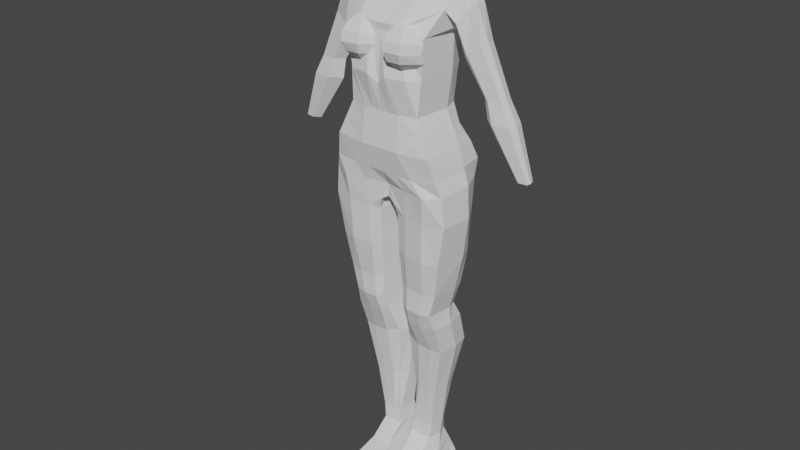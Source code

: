 # Source: Main_Character_Model.blend  (saved by Blender 3.2.14; exported with 4.5.12 LTS)
import bpy
from mathutils import Matrix  # noqa: F401  (used for matrix-valued properties, if any)

bpy.ops.wm.read_factory_settings(use_empty=True)
scene = bpy.context.scene
scene.name = 'Scene'

# ---- collections
col_collection = bpy.data.collections.new('Collection'); scene.collection.children.link(col_collection)

# ---- world
world_world = bpy.data.worlds.new('World'); scene.world = world_world
world_world.use_nodes = True; world_world.node_tree.nodes.clear()
_N = world_world.node_tree.nodes; _L = world_world.node_tree.links
n0 = _N.new('ShaderNodeOutputWorld'); n0.name = 'World Output'; n0.location = (300, 300)
n1 = _N.new('ShaderNodeBackground'); n1.name = 'Background'; n1.location = (10, 300)
n1.inputs[0].default_value = (0.05088, 0.05088, 0.05088, 1.0)
_L.new(n1.outputs[0], n0.inputs[0])
n0.is_active_output = True
world_world.color = (0.05088, 0.05088, 0.05088)
world_world.use_sun_shadow = False
world_world.sun_shadow_jitter_overblur = 0.0

# ---- meshes
me_cube_001 = bpy.data.meshes.new('Cube.001')
me_cube_001.from_pydata([(-0.727, -1.35, -2.623), (-0.8965, -1.033, 2.483), (-0.727, 1.35, -2.623), (-0.8965, 1.033, 2.483), (0.3565, -1.35, -2.623), (0.5282, -1.033, 2.483), (0.3565, 1.35, -2.623), (0.5282, 1.033, 2.483), (-0.7706, 0.0, -1.297), (-1.0, 0.0, 2.503), (0.4809, 0.0, -1.103), (0.6519, 0.0, 2.503), (-0.7838, -1.458, -0.9462), (-0.9737, -1.231, -0.0541), (-0.8965, -0.8757, 0.7637), (-0.8417, -0.9412, 1.58), (-0.8417, 0.9412, 1.58), (-0.8965, 0.8757, 0.7637), (-0.9737, 1.231, -0.0541), (-0.7838, 1.458, -0.9462), (0.4257, 0.9084, 1.582), (0.3397, 0.8757, 0.7981), (0.4997, 1.231, -0.0541), (0.5639, 1.327, -0.8719), (0.4257, -0.9084, 1.582), (0.3397, -0.8757, 0.7981), (0.4997, -1.231, -0.0541), (0.5639, -1.327, -0.8719), (0.4566, 0.0, 1.582), (0.3786, 0.0, 0.7981), (0.6926, 0.0, -0.0541), (0.8643, 0.0, -0.8719), (-1.095, 0.0, 1.368), (-1.0, 0.0, 0.7637), (-1.086, 0.0, -0.0541), (-0.7801, 0.0, -0.9866), (-0.8617, -0.9789, -2.623), (0.7454, -0.7736, 2.503), (-1.0, -0.4606, 2.503), (0.4502, -0.9789, -2.623), (-0.9717, -1.072, -0.9866), (-1.086, -0.4606, -0.0541), (-1.0, -0.4606, 0.7637), (-1.09, -0.7006, 1.572), (0.8354, -1.072, -0.8719), (0.7016, -0.7695, -0.0541), (0.3786, -0.4606, 0.7981), (0.5889, -0.4606, 1.582), (-1.0, 0.4606, 2.503), (0.4502, 0.9789, -2.623), (-0.8617, 0.9789, -2.623), (0.7454, 0.7736, 2.503), (0.8354, 1.072, -0.8719), (0.7016, 0.7695, -0.0541), (0.3786, 0.4606, 0.7981), (0.5889, 0.4606, 1.582), (-0.9717, 1.072, -0.9866), (-1.086, 0.4606, -0.0541), (-1.0, 0.4606, 0.7637), (-1.09, 0.7006, 1.572), (-0.811, 0.4942, -2.604), (0.7842, 0.4972, 2.503), (0.9158, 0.5358, -0.8719), (0.7819, 0.2303, -0.0541), (0.3786, 0.2303, 0.7981), (0.5889, 0.2303, 1.582), (-1.0, 0.2303, 2.503), (0.4223, 0.4942, -2.604), (-0.8949, 0.5358, -0.9866), (-1.086, 0.2303, -0.0541), (-1.0, 0.2303, 0.7637), (-1.172, 0.2303, 1.572), (-1.0, -0.2303, 2.503), (0.4223, -0.4942, -2.604), (-0.8949, -0.5358, -0.9866), (-1.086, -0.2303, -0.0541), (-1.0, -0.2303, 0.7637), (-1.172, -0.2303, 1.572), (-0.811, -0.4942, -2.604), (0.7842, -0.4972, 2.503), (0.9158, -0.5358, -0.8719), (0.7819, -0.2303, -0.0541), (0.3786, -0.2303, 0.7981), (0.5889, -0.2303, 1.582), (-0.7247, 0.2451, -2.505), (0.4223, -0.1499, -2.593), (-7.036e-17, 0.0, -1.297), (0.4223, 0.1499, -2.593), (-0.524, -1.112, -4.453), (-0.7247, -0.2451, -2.505), (-0.5846, -0.7468, -4.453), (-1.337e-16, -0.1499, -2.593), (-1.337e-16, 0.1499, -2.593), (0.9158, -0.3291, -1.182), (-0.8174, -0.1776, -1.402), (3.445e-17, -0.3291, -1.182), (-0.8174, 0.1776, -1.402), (0.9158, 0.3291, -1.182), (3.445e-17, 0.3291, -1.182), (-0.7608, -0.2507, -1.667), (-9.714e-17, -0.1555, -1.755), (0.5716, -0.1555, -1.755), (0.5716, 0.1555, -1.755), (-0.7608, 0.2507, -1.667), (-9.714e-17, 0.1555, -1.755), (-0.7211, -0.8104, -4.054), (-0.6464, -1.058, -4.054), (0.259, 1.058, -4.054), (-0.6464, 1.058, -4.054), (0.2885, 0.8104, -4.054), (0.259, -1.058, -4.054), (-0.7211, -0.4569, -4.036), (0.2885, -0.8104, -4.054), (0.2885, 0.4569, -4.036), (-0.7211, 0.8104, -4.054), (-0.7211, 0.4569, -4.036), (0.2885, 0.2057, -4.025), (-0.2659, -1.115, -5.197), (0.2885, -0.4569, -4.036), (-0.6348, -0.3009, -3.936), (-0.2968, -0.8506, -5.197), (-0.6348, 0.3009, -3.936), (0.2885, -0.2057, -4.025), (-1.215e-16, -0.2057, -4.025), (-1.215e-16, 0.2057, -4.025), (0.4611, 1.112, -4.453), (-0.524, 1.112, -4.453), (0.5139, 0.7468, -4.453), (0.4611, -1.112, -4.453), (-0.5846, -0.421, -4.435), (0.5139, -0.7468, -4.453), (0.5139, 0.421, -4.435), (-0.5846, 0.7468, -4.453), (-0.5846, 0.421, -4.435), (0.5139, 0.1896, -4.424), (-0.1394, -0.8839, -6.488), (0.5139, -0.421, -4.435), (-0.4983, -0.2848, -4.336), (-0.1557, -0.6868, -6.488), (-0.4983, 0.2848, -4.336), (0.5139, -0.1896, -4.424), (-1.215e-16, -0.1896, -4.424), (-1.215e-16, 0.1896, -4.424), (0.6573, 1.115, -5.197), (-0.2659, 1.115, -5.197), (0.7327, 0.8506, -5.197), (0.6573, -1.115, -5.197), (-0.2968, -0.4796, -5.179), (0.7327, -0.8506, -5.197), (0.7327, 0.4796, -5.179), (-0.2968, 0.8506, -5.197), (-0.2968, 0.4796, -5.179), (0.7327, 0.06298, -5.168), (-0.07765, -0.7431, -7.548), (0.7327, -0.4796, -5.179), (-0.2105, -0.1582, -5.079), (-0.08684, -0.6165, -7.548), (-0.2105, 0.1582, -5.079), (0.7327, -0.06298, -5.168), (0.218, -0.06298, -5.168), (0.218, 0.06298, -5.168), (0.4896, 0.8839, -6.488), (-0.1394, 0.8839, -6.488), (0.5457, 0.6868, -6.488), (0.4896, -0.8839, -6.488), (-0.1557, -0.3872, -6.473), (0.5457, -0.6868, -6.488), (0.5457, 0.3872, -6.473), (-0.1557, 0.6868, -6.488), (-0.1557, 0.3872, -6.473), (0.5457, 0.1744, -6.465), (-0.1085, -0.6924, -7.917), (0.5457, -0.3872, -6.473), (-0.06938, -0.2696, -6.376), (-0.1213, -0.5658, -7.917), (-0.06938, 0.2696, -6.376), (0.5457, -0.1744, -6.465), (0.195, -0.1744, -6.465), (0.195, 0.1744, -6.465), (0.4073, 0.7431, -7.548), (-0.07765, 0.7431, -7.548), (0.4539, 0.6165, -7.548), (0.4073, -0.7431, -7.548), (-0.08684, -0.3918, -7.533), (0.4539, -0.6165, -7.548), (0.4539, 0.3918, -7.533), (-0.08684, 0.6165, -7.548), (-0.08684, 0.3918, -7.533), (0.4539, 0.2322, -7.525), (-1.61, -0.755, -8.585), (0.4539, -0.3918, -7.533), (-0.08684, -0.2322, -7.525), (-1.693, -0.6149, -8.585), (-0.08684, 0.2322, -7.525), (0.4539, -0.2322, -7.525), (0.2294, -0.2322, -7.525), (0.2294, 0.2322, -7.525), (0.4793, 0.6924, -7.917), (-0.1085, 0.6924, -7.917), (0.5342, 0.5658, -7.917), (0.4793, -0.6924, -7.917), (-0.1213, -0.3411, -7.902), (0.5342, -0.5658, -7.917), (0.5342, 0.3411, -7.902), (-0.1213, 0.5658, -7.917), (-0.1213, 0.3411, -7.902), (0.5342, 0.1815, -7.893), (-1.61, -0.8886, -8.903), (0.5342, -0.3411, -7.902), (-0.1213, -0.1815, -7.893), (-1.693, -0.6934, -8.903), (-0.1213, 0.1815, -7.893), (0.5342, -0.1815, -7.893), (0.2294, -0.1815, -7.893), (0.2294, 0.1815, -7.893), (0.7243, 0.8364, -8.585), (-1.61, 0.755, -8.585), (0.8074, 0.6455, -8.585), (0.7243, -0.8364, -8.585), (-1.693, -0.3998, -8.571), (0.8074, -0.6455, -8.585), (0.8074, 0.3525, -8.571), (-1.693, 0.6149, -8.585), (-1.693, 0.3998, -8.571), (0.8074, 0.1443, -8.562), (-0.8074, -1.01, -8.959), (0.8074, -0.3525, -8.571), (-1.693, -0.2471, -8.562), (-0.8074, -0.7307, -9.014), (-1.693, 0.2471, -8.562), (0.8074, -0.1443, -8.562), (-9.811e-17, -0.1443, -8.562), (-9.811e-17, 0.1443, -8.562), (0.7243, 1.002, -8.903), (-1.61, 0.8886, -8.903), (0.8074, 0.7524, -8.903), (0.7243, -1.002, -8.903), (-1.693, -0.4196, -8.889), (0.8074, -0.7524, -8.903), (0.8074, 0.3795, -8.889), (-1.693, 0.6934, -8.903), (-1.693, 0.4196, -8.889), (0.8074, 0.1145, -8.88), (0.8074, -0.3795, -8.889), (-1.693, -0.2252, -8.88), (-1.693, 0.2252, -8.88), (0.8074, -0.1145, -8.88), (-9.811e-17, -0.1145, -8.88), (-9.811e-17, 0.1145, -8.88), (0.7243, 0.9254, -8.987), (-0.8074, 1.01, -8.959), (0.8074, 0.7307, -9.014), (0.7243, -0.9254, -8.987), (-0.8074, -0.4279, -9.0), (0.8074, -0.7307, -9.014), (0.8074, 0.4279, -9.0), (-0.8074, 0.7307, -9.014), (-0.8074, 0.4279, -9.0), (0.8074, 0.1667, -8.991), (2.46e-17, 0.4279, -9.0), (0.8074, -0.4279, -9.0), (-0.8074, -0.1667, -8.991), (2.46e-17, -0.4279, -9.0), (-0.8074, 0.1667, -8.991), (0.8074, -0.1667, -8.991), (0.3178, -0.1667, -9.053), (1.301e-08, 0.1667, -8.991), (-1.024, 0.5238, 2.664), (-0.5224, 1.246, 3.018), (0.4617, 1.246, 3.018), (0.6761, -0.5275, 2.942), (0.4617, -1.246, 3.018), (-0.5224, -1.246, 3.018), (-1.024, -0.2619, 2.664), (-1.024, 0.0, 2.664), (0.7502, 0.2656, 2.972), (0.6416, 0.0, 2.991), (0.7502, -0.2656, 2.972), (-1.024, -0.5238, 2.664), (-1.024, 0.2619, 2.664), (0.6761, 0.5275, 2.942), (-0.4022, 0.677, 3.525), (-0.227, 1.348, 3.407), (0.3002, 1.389, 3.447), (0.4265, -0.6733, 3.701), (0.3002, -1.389, 3.447), (-0.227, -1.348, 3.407), (-0.4022, -0.3132, 3.488), (-0.4022, 0.0, 3.488), (0.5036, 0.3096, 3.663), (0.559, 0.0, 3.666), (0.5036, -0.3096, 3.663), (-0.4022, -0.677, 3.525), (-0.4022, 0.3132, 3.488), (0.4265, 0.6733, 3.701), (-0.2916, -0.2099, 3.786), (-0.2916, 0.0, 3.786), (0.4856, 0.1737, 3.874), (0.463, 0.0, 3.874), (0.4856, -0.1737, 3.874), (0.3871, -0.295, 3.869), (-0.2916, -0.3917, 3.782), (-0.2916, 0.2099, 3.786), (-0.2916, 0.3917, 3.782), (0.3871, 0.295, 3.869), (-0.498, -0.2033, 4.138), (-0.546, 0.0, 4.108), (0.3947, 0.1557, 4.633), (0.3947, 0.0, 4.603), (0.3947, -0.1557, 4.633), (0.299, -0.254, 4.725), (-0.3479, -0.3006, 4.232), (-0.498, 0.2033, 4.138), (-0.3479, 0.3006, 4.232), (0.299, 0.254, 4.725), (-0.7594, 1.522, -1.638), (0.4346, 1.362, -1.638), (-0.8972, 1.025, -1.638), (0.5716, 1.025, -1.638), (-0.847, 0.515, -1.629), (0.5716, 0.515, -1.629), (0.4346, -1.362, -1.638), (-0.7594, -1.522, -1.638), (0.5716, -1.025, -1.638), (-0.8972, -1.025, -1.638), (0.5716, -0.515, -1.629), (-0.847, -0.515, -1.629), (1.46e-08, 1.487, -2.623), (0.0, 1.118, 2.483), (1.46e-08, -1.487, -2.623), (0.0, -1.118, 2.483), (0.0, -1.572, -0.8719), (0.0, -1.315, -0.0541), (0.0, -0.9606, 0.7637), (0.0, -1.079, 1.582), (0.0, 1.572, -0.8719), (0.0, 1.315, -0.0541), (0.0, 0.9606, 0.7637), (0.0, 1.079, 1.582), (0.0, 1.143, -4.054), (0.0, -1.143, -4.054), (0.0, 1.197, -4.453), (0.0, -1.197, -4.453), (0.218, 1.2, -5.197), (0.218, -1.2, -5.197), (0.195, 0.9687, -6.488), (0.195, -0.9687, -6.488), (0.2294, 0.8279, -7.548), (0.2294, -0.8279, -7.548), (0.2294, 0.7772, -7.917), (0.2294, -0.7772, -7.917), (0.0, 0.9212, -8.585), (0.0, -0.9212, -8.585), (-6.555e-09, 1.048, -8.903), (-6.555e-09, -1.048, -8.903), (0.0002186, 1.035, -8.969), (0.0002186, -1.035, -8.969), (0.0, -0.7307, -9.014), (0.0, 0.7307, -9.014), (0.001799, 1.295, 2.621), (0.001799, -1.295, 2.621), (0.001924, 1.389, 3.447), (0.001924, -1.389, 3.447), (0.0, -0.677, 3.691), (0.0, 0.677, 3.691), (3.115e-09, -0.3917, 3.869), (3.115e-09, 0.3917, 3.869), (0.02113, 0.0, 4.108), (0.02113, -0.3595, 4.227), (0.02113, 0.3595, 4.227), (0.02113, 0.2033, 4.138), (0.02113, -0.2033, 4.138), (0.0, 1.607, -1.638), (0.0, -1.607, -1.638), (0.3654, -0.1778, -3.474), (-0.6244, -0.273, -3.386), (-1.276e-16, -0.1778, -3.474), (0.3176, -1.204, -3.504), (-0.6371, -1.204, -3.504), (0.3654, -0.8947, -3.504), (-0.7107, -0.4756, -3.486), (-0.7107, -0.8947, -3.504), (0.3654, -0.4756, -3.486), (0.0, -1.289, -3.504), (0.3654, 0.4756, -3.486), (-0.6371, 1.204, -3.504), (0.3176, 1.204, -3.504), (0.3654, 0.8947, -3.504), (0.3654, 0.1778, -3.474), (-0.7107, 0.8947, -3.504), (-0.7107, 0.4756, -3.486), (-0.6244, 0.273, -3.386), (-1.276e-16, 0.1778, -3.474), (0.0, 1.289, -3.504), (-0.8665, -1.359, -0.6351), (-0.8665, 1.359, -0.6351), (0.6111, 1.359, -0.463), (0.6111, -1.359, -0.463), (0.8675, 0.0, -0.463), (-0.9665, 0.0, -0.6351), (0.8259, -1.001, -0.463), (-0.9665, -0.7661, -0.6351), (-0.9665, 0.7661, -0.6351), (0.8259, 1.001, -0.463), (-0.9665, 0.3831, -0.6351), (0.9062, 0.3831, -0.463), (0.9062, -0.3831, -0.463), (-0.9665, -0.3831, -0.6351), (0.0, 1.444, -0.463), (0.0, -1.444, -0.463), (-0.9351, -1.053, 0.3548), (-0.9351, 1.053, 0.3548), (0.3232, 1.053, 0.3548), (0.3232, -1.053, 0.3548), (0.3852, 0.0, 0.3548), (-1.043, 0.0, 0.3548), (0.3852, -0.4606, 0.3548), (-1.043, -0.4606, 0.3548), (-1.043, 0.4606, 0.3548), (0.3852, 0.4606, 0.3548), (-1.043, 0.2303, 0.3548), (0.3852, 0.2303, 0.3548), (0.3852, -0.2303, 0.3548), (-1.043, -0.2303, 0.3548), (0.0, 1.138, 0.3548), (0.0, -1.138, 0.3548), (-0.7392, -0.7621, 2.697), (-0.817, -0.9306, 2.565), (-0.886, -1.024, 2.368), (-0.9484, -1.015, 2.146), (-0.8765, -1.012, 1.942), (-0.9284, -0.7621, 1.797), (-0.924, -0.6455, 2.722), (-1.15, -0.7205, 2.61), (-1.301, -0.7621, 2.424), (-1.348, -0.7621, 2.201), (-1.281, -0.7205, 1.986), (-1.113, -0.6455, 1.822), (-0.8782, -0.552, 1.74), (-0.6682, -0.552, 2.739), (-0.924, -0.4585, 2.722), (-1.15, -0.3836, 2.61), (-1.301, -0.342, 2.424), (-1.348, -0.342, 2.201), (-1.281, -0.3836, 1.986), (-1.113, -0.4585, 1.822), (-0.7392, -0.342, 2.697), (-0.817, -0.1735, 2.565), (-0.886, -0.08, 2.368), (-0.9327, -0.08, 2.146), (-0.9478, -0.1735, 1.942), (-0.9284, -0.342, 1.797), (-0.7345, 0.3434, 2.699), (-0.8136, 0.1729, 2.57), (-0.8847, 0.07636, 2.375), (-0.9338, 0.07289, 2.153), (-0.9512, 0.1632, 1.948), (-0.9334, 0.3294, 1.8), (-0.9191, 0.4603, 2.723), (-1.146, 0.3836, 2.613), (-1.299, 0.3391, 2.429), (-1.348, 0.3356, 2.207), (-1.284, 0.3739, 1.991), (-1.118, 0.4463, 1.824), (-0.8839, 0.5385, 1.739), (-0.6632, 0.5541, 2.736), (-0.9192, 0.6473, 2.72), (-1.146, 0.7205, 2.608), (-1.325, 0.7604, 2.422), (-1.374, 0.7569, 2.2), (-1.284, 0.7107, 1.986), (-1.118, 0.6332, 1.821), (-0.7347, 0.7635, 2.692), (-0.814, 0.9299, 2.558), (-0.9104, 1.022, 2.36), (-0.9596, 1.018, 2.138), (-0.9516, 0.9202, 1.936), (-0.9336, 0.7495, 1.793), (0.001798, 1.409, 1.933), (0.2494, 1.603, 2.116), (0.001798, -1.409, 1.933), (-0.245, -1.603, 2.116), (0.001923, 1.95, 2.401), (0.2445, 1.897, 2.362), (0.001923, -1.95, 2.401), (-0.2022, -1.913, 2.362), (-0.2022, 1.913, 2.362), (-0.245, 1.603, 2.116), (0.2445, -1.897, 2.362), (0.2494, -1.603, 2.116), (0.2723, -1.643, 3.09), (0.3555, -1.425, 2.753), (0.001798, -1.352, 2.463), (-0.3837, -1.425, 2.753), (0.001923, -1.67, 3.11), (-0.2101, -1.651, 3.09), (0.001798, 1.352, 2.463), (0.3555, 1.425, 2.753), (0.2723, 1.643, 3.09), (0.001923, 1.67, 3.11), (-0.2101, 1.651, 3.09), (-0.3837, 1.425, 2.753), (0.01498, 1.901, 1.213), (0.211, 2.111, 1.236), (0.01498, -1.901, 1.213), (-0.1805, -2.111, 1.236), (0.01508, 2.466, 1.25), (0.2072, 2.414, 1.251), (0.01508, -2.466, 1.25), (-0.1465, -2.424, 1.243), (-0.1465, 2.424, 1.243), (-0.1805, 2.111, 1.236), (0.2072, -2.414, 1.251), (0.211, -2.111, 1.236), (0.02163, 1.991, 0.744), (0.2691, 2.256, 0.7729), (0.02163, -1.991, 0.744), (-0.225, -2.256, 0.7729), (0.02176, 2.705, 0.7906), (0.2642, 2.639, 0.7919), (0.02176, -2.705, 0.7906), (-0.1822, -2.652, 0.7823), (-0.1822, 2.652, 0.7823), (-0.225, 2.256, 0.7729), (0.2642, -2.639, 0.7919), (0.2691, -2.256, 0.7729), (0.0392, 2.749, -0.3967), (0.1649, 2.883, -0.3821), (0.0392, -2.749, -0.3967), (-0.08605, -2.883, -0.3821), (0.03927, 3.111, -0.3731), (0.1624, 3.078, -0.3724), (0.03927, -3.111, -0.3731), (-0.06432, -3.084, -0.3773), (-0.06432, 3.084, -0.3773), (-0.08605, 2.883, -0.3821), (0.1624, -3.078, -0.3724), (0.1649, -2.883, -0.3821), (0.6708, 0.6057, -8.251), (0.1147, 0.1629, -8.228), (-0.5895, 0.2143, -8.29), (-0.5895, 0.3705, -8.299), (-0.5414, 0.7237, -8.314), (0.6018, 0.7644, -8.251), (-0.5895, 0.5903, -8.314), (0.6708, 0.1629, -8.228), (0.6708, 0.3468, -8.237), (0.1147, 0.8492, -8.251), (0.6708, -0.1629, -8.228), (0.6708, -0.3468, -8.237), (-0.5414, -0.7237, -8.314), (0.6018, -0.7644, -8.251), (-0.5895, -0.3705, -8.299), (-0.5895, -0.5903, -8.314), (0.6708, -0.6057, -8.251), (0.1147, -0.1629, -8.228), (-0.5895, -0.2143, -8.29), (0.1147, -0.8492, -8.251)], [], [(59, 48, 3, 16), (338, 328, 7, 20), (47, 37, 5, 24), (334, 330, 1, 15), (390, 389, 114, 115), (61, 51, 280, 275), (9, 72, 273, 274), (98, 97, 10, 86), (65, 61, 11, 28), (77, 72, 9, 32), (78, 326, 74, 35, 8, 94, 99, 89), (407, 75, 34, 399), (423, 76, 33, 415), (76, 77, 32, 33), (67, 320, 62, 31, 10, 97, 102, 87), (405, 63, 30, 398), (421, 64, 29, 414), (64, 65, 28, 29), (373, 331, 12, 322), (409, 332, 13, 394), (425, 333, 14, 410), (333, 334, 15, 14), (323, 44, 27, 321), (400, 45, 26, 397), (416, 46, 25, 413), (46, 47, 24, 25), (372, 335, 23, 316), (408, 336, 22, 396), (424, 337, 21, 412), (337, 338, 20, 21), (317, 56, 19, 315), (402, 57, 18, 395), (418, 58, 17, 411), (58, 59, 16, 17), (82, 83, 47, 46), (422, 82, 46, 416), (406, 81, 45, 400), (325, 80, 44, 323), (14, 15, 43, 42), (410, 14, 42, 417), (394, 13, 41, 401), (322, 12, 40, 324), (15, 1, 38, 43), (328, 3, 268, 359), (384, 388, 116, 113), (83, 79, 37, 47), (70, 71, 59, 58), (420, 70, 58, 418), (404, 69, 57, 402), (319, 68, 56, 317), (21, 20, 55, 54), (412, 21, 54, 419), (396, 22, 53, 403), (316, 23, 52, 318), (20, 7, 51, 55), (379, 377, 110, 112), (66, 9, 274, 279), (71, 66, 48, 59), (32, 9, 66, 71), (8, 35, 68, 319, 60, 84, 103, 96), (399, 34, 69, 404), (415, 33, 70, 420), (33, 32, 71, 70), (54, 55, 65, 64), (419, 54, 64, 421), (403, 53, 63, 405), (318, 52, 62, 320), (55, 51, 61, 65), (387, 384, 113, 109), (330, 5, 271, 360), (28, 11, 79, 83), (393, 386, 107, 339), (38, 1, 272, 278), (10, 31, 80, 325, 73, 85, 101, 93), (398, 30, 81, 406), (414, 29, 82, 422), (29, 28, 83, 82), (42, 43, 77, 76), (417, 42, 76, 423), (401, 41, 75, 407), (324, 40, 74, 326), (43, 38, 72, 77), (376, 374, 122, 123), (99, 100, 91, 89), (100, 101, 85, 91), (96, 98, 86, 8), (375, 376, 123, 119), (383, 378, 106, 340), (86, 10, 93, 95), (8, 86, 95, 94), (103, 104, 98, 96), (104, 102, 97, 98), (95, 93, 101, 100), (94, 95, 100, 99), (92, 87, 102, 104), (84, 92, 104, 103), (123, 122, 140, 141), (109, 113, 131, 127), (111, 119, 137, 129), (119, 123, 141, 137), (118, 112, 130, 136), (112, 110, 128, 130), (105, 111, 129, 90), (113, 116, 134, 131), (389, 385, 108, 114), (380, 375, 119, 111), (392, 391, 121, 124), (386, 387, 109, 107), (378, 381, 105, 106), (388, 392, 124, 116), (382, 379, 112, 118), (391, 390, 115, 121), (381, 380, 111, 105), (374, 382, 118, 122), (132, 126, 144, 150), (88, 90, 120, 117), (141, 140, 158, 159), (127, 131, 149, 145), (129, 137, 155, 147), (137, 141, 159, 155), (136, 130, 148, 154), (130, 128, 146, 148), (106, 105, 90, 88), (114, 108, 126, 132), (339, 107, 125, 341), (121, 115, 133, 139), (124, 121, 139, 142), (107, 109, 127, 125), (122, 118, 136, 140), (115, 114, 132, 133), (116, 124, 142, 134), (340, 106, 88, 342), (343, 143, 161, 345), (150, 144, 162, 168), (117, 120, 138, 135), (159, 158, 176, 177), (145, 149, 167, 163), (147, 155, 173, 165), (155, 159, 177, 173), (154, 148, 166, 172), (341, 125, 143, 343), (139, 133, 151, 157), (142, 139, 157, 160), (125, 127, 145, 143), (140, 136, 154, 158), (133, 132, 150, 151), (134, 142, 160, 152), (342, 88, 117, 344), (131, 134, 152, 149), (90, 129, 147, 120), (178, 175, 193, 196), (175, 169, 187, 193), (345, 161, 179, 347), (168, 162, 180, 186), (135, 138, 156, 153), (177, 176, 194, 195), (163, 167, 185, 181), (165, 173, 191, 183), (157, 151, 169, 175), (160, 157, 175, 178), (143, 145, 163, 161), (158, 154, 172, 176), (151, 150, 168, 169), (152, 160, 178, 170), (344, 117, 135, 346), (149, 152, 170, 167), (120, 147, 165, 138), (148, 146, 164, 166), (187, 186, 204, 205), (194, 190, 208, 212), (179, 181, 199, 197), (196, 193, 211, 214), (193, 187, 205, 211), (347, 179, 197, 349), (186, 180, 198, 204), (153, 156, 174, 171), (161, 163, 181, 179), (176, 172, 190, 194), (169, 168, 186, 187), (170, 178, 196, 188), (346, 135, 153, 348), (167, 170, 188, 185), (138, 165, 183, 156), (166, 164, 182, 184), (172, 166, 184, 190), (173, 177, 195, 191), (557, 550, 189, 352), (545, 539, 232, 224), (541, 544, 222, 223), (548, 549, 226, 230), (543, 538, 217, 215), (539, 540, 229, 232), (540, 541, 223, 229), (547, 543, 215, 351), (188, 196, 214, 206), (348, 153, 171, 350), (185, 188, 206, 203), (156, 183, 201, 174), (184, 182, 200, 202), (190, 184, 202, 208), (191, 195, 213, 209), (183, 191, 209, 201), (181, 185, 203, 199), (195, 194, 212, 213), (220, 218, 236, 238), (192, 219, 237, 210), (221, 224, 242, 239), (352, 189, 207, 354), (224, 232, 248, 242), (223, 222, 240, 241), (230, 226, 243, 246), (215, 217, 235, 233), (546, 545, 224, 221), (553, 552, 219, 192), (554, 551, 218, 220), (549, 554, 220, 226), (556, 555, 231, 227), (552, 556, 227, 219), (538, 546, 221, 217), (555, 548, 230, 231), (550, 553, 192, 189), (544, 542, 216, 222), (235, 239, 255, 251), (237, 244, 261, 253), (244, 247, 265, 261), (243, 238, 254, 260), (238, 236, 252, 254), (210, 237, 253, 228), (239, 242, 258, 255), (354, 207, 225, 356), (226, 220, 238, 243), (227, 231, 247, 244), (219, 227, 244, 237), (217, 221, 239, 235), (231, 230, 246, 247), (189, 192, 210, 207), (222, 216, 234, 240), (351, 215, 233, 353), (229, 223, 241, 245), (232, 229, 245, 248), (357, 254, 252, 356), (253, 262, 260, 254, 357, 228), (355, 249, 251, 358), (256, 358, 251, 255, 259, 257), (265, 264, 260, 262), (261, 265, 262, 253), (257, 259, 266, 263), (259, 255, 258, 266), (247, 246, 264, 265), (207, 210, 228, 225), (240, 234, 250, 256), (353, 233, 249, 355), (245, 241, 257, 263), (248, 245, 263, 266), (233, 235, 251, 249), (246, 243, 260, 264), (241, 240, 256, 257), (242, 248, 266, 258), (273, 278, 292, 287), (278, 272, 286, 292), (268, 267, 281, 282), (270, 277, 291, 284), (279, 274, 288, 293), (51, 7, 269, 280), (79, 11, 276, 277), (72, 38, 278, 273), (11, 61, 275, 276), (5, 37, 270, 271), (3, 48, 267, 268), (37, 79, 277, 270), (48, 66, 279, 267), (363, 292, 286, 362), (287, 292, 301, 295), (363, 284, 300, 365), (361, 282, 281, 364), (364, 281, 303, 366), (290, 289, 297, 298), (271, 270, 284, 285), (277, 276, 290, 291), (267, 279, 293, 281), (497, 496, 478, 479), (280, 269, 283, 294), (274, 273, 287, 288), (276, 275, 289, 290), (275, 280, 294, 289), (298, 297, 307, 308), (299, 298, 308, 309), (365, 300, 310, 368), (297, 304, 314, 307), (289, 294, 304, 297), (281, 293, 302, 303), (291, 290, 298, 299), (284, 291, 299, 300), (293, 288, 296, 302), (288, 287, 295, 296), (370, 312, 306, 367), (371, 305, 311, 368), (369, 313, 312, 370), (367, 306, 305, 371), (302, 296, 306, 312), (303, 302, 312, 313), (366, 303, 313, 369), (300, 299, 309, 310), (295, 301, 311, 305), (296, 295, 305, 306), (49, 318, 320, 67), (6, 316, 318, 49), (60, 319, 317, 50), (50, 317, 315, 2), (327, 372, 316, 6), (36, 324, 326, 78), (0, 322, 324, 36), (73, 325, 323, 39), (39, 323, 321, 4), (329, 373, 322, 0), (4, 321, 373, 329), (2, 315, 372, 327), (304, 366, 369, 314), (308, 367, 371, 309), (314, 369, 370, 307), (309, 371, 368, 310), (307, 370, 367, 308), (301, 365, 368, 311), (491, 490, 488, 489), (294, 364, 366, 304), (283, 361, 364, 294), (292, 363, 365, 301), (284, 363, 362, 285), (234, 353, 355, 250), (250, 355, 358, 256), (228, 357, 356, 225), (216, 351, 353, 234), (236, 354, 356, 252), (218, 352, 354, 236), (182, 348, 350, 200), (542, 547, 351, 216), (551, 557, 352, 218), (164, 346, 348, 182), (180, 347, 349, 198), (146, 344, 346, 164), (162, 345, 347, 180), (128, 342, 344, 146), (126, 341, 343, 144), (144, 343, 345, 162), (110, 340, 342, 128), (108, 339, 341, 126), (377, 383, 340, 110), (385, 393, 339, 108), (1, 330, 360, 272), (7, 328, 359, 269), (17, 16, 338, 337), (411, 17, 337, 424), (395, 18, 336, 408), (315, 19, 335, 372), (25, 24, 334, 333), (413, 25, 333, 425), (397, 26, 332, 409), (321, 27, 331, 373), (24, 5, 330, 334), (16, 3, 328, 338), (4, 329, 383, 377), (85, 73, 382, 374), (36, 78, 380, 381), (73, 39, 379, 382), (0, 36, 381, 378), (78, 89, 375, 380), (329, 0, 378, 383), (89, 91, 376, 375), (91, 85, 374, 376), (39, 4, 377, 379), (2, 327, 393, 385), (84, 60, 390, 391), (87, 92, 392, 388), (6, 49, 387, 386), (92, 84, 391, 392), (50, 2, 385, 389), (327, 6, 386, 393), (49, 67, 384, 387), (67, 87, 388, 384), (60, 50, 389, 390), (27, 397, 409, 331), (19, 395, 408, 335), (40, 401, 407, 74), (31, 398, 406, 80), (52, 403, 405, 62), (35, 399, 404, 68), (23, 396, 403, 52), (68, 404, 402, 56), (12, 394, 401, 40), (80, 406, 400, 44), (56, 402, 395, 19), (335, 408, 396, 23), (44, 400, 397, 27), (331, 409, 394, 12), (62, 405, 398, 31), (74, 407, 399, 35), (26, 413, 425, 332), (18, 411, 424, 336), (41, 417, 423, 75), (30, 414, 422, 81), (53, 419, 421, 63), (34, 415, 420, 69), (22, 412, 419, 53), (69, 420, 418, 57), (13, 410, 417, 41), (81, 422, 416, 45), (57, 418, 411, 18), (336, 424, 412, 22), (45, 416, 413, 26), (332, 425, 410, 13), (63, 421, 414, 30), (75, 423, 415, 34), (426, 439, 432), (431, 430, 436, 437), (429, 428, 434, 435), (427, 426, 432, 433), (438, 431, 437), (430, 429, 435, 436), (428, 427, 433, 434), (437, 436, 444, 445), (435, 434, 442, 443), (433, 432, 440, 441), (438, 437, 445), (436, 435, 443, 444), (434, 433, 441, 442), (432, 439, 440), (443, 442, 448, 449), (441, 440, 446, 447), (438, 445, 451), (444, 443, 449, 450), (442, 441, 447, 448), (440, 439, 446), (445, 444, 450, 451), (452, 465, 458), (457, 456, 462, 463), (455, 454, 460, 461), (453, 452, 458, 459), (464, 457, 463), (456, 455, 461, 462), (454, 453, 459, 460), (463, 462, 470, 471), (461, 460, 468, 469), (459, 458, 466, 467), (464, 463, 471), (462, 461, 469, 470), (460, 459, 467, 468), (458, 465, 466), (469, 468, 474, 475), (467, 466, 472, 473), (464, 471, 477), (470, 469, 475, 476), (468, 467, 473, 474), (466, 465, 472), (471, 470, 476, 477), (479, 478, 502, 503), (486, 482, 506, 510), (492, 491, 489, 480), (499, 498, 483, 482), (500, 499, 482, 486), (498, 497, 479, 483), (501, 500, 486, 487), (493, 492, 480, 481), (490, 494, 484, 488), (495, 493, 481, 485), (496, 501, 487, 478), (494, 495, 485, 484), (362, 286, 495, 494), (286, 272, 493, 495), (285, 362, 494, 490), (272, 360, 492, 493), (360, 271, 491, 492), (271, 285, 490, 491), (359, 268, 501, 496), (268, 282, 500, 501), (283, 269, 497, 498), (282, 361, 499, 500), (361, 283, 498, 499), (269, 359, 496, 497), (510, 506, 518, 522), (508, 509, 521, 520), (489, 488, 512, 513), (487, 486, 510, 511), (488, 484, 508, 512), (481, 480, 504, 505), (478, 487, 511, 502), (485, 481, 505, 509), (482, 483, 507, 506), (480, 489, 513, 504), (483, 479, 503, 507), (484, 485, 509, 508), (520, 521, 533, 532), (519, 515, 527, 531), (503, 502, 514, 515), (513, 512, 524, 525), (511, 510, 522, 523), (512, 508, 520, 524), (505, 504, 516, 517), (502, 511, 523, 514), (509, 505, 517, 521), (506, 507, 519, 518), (504, 513, 525, 516), (507, 503, 515, 519), (529, 528, 537, 536, 532, 533), (527, 526, 535, 534, 530, 531), (522, 518, 530, 534), (515, 514, 526, 527), (525, 524, 536, 537), (523, 522, 534, 535), (524, 520, 532, 536), (517, 516, 528, 529), (514, 523, 535, 526), (521, 517, 529, 533), (518, 519, 531, 530), (516, 525, 537, 528), (198, 349, 547, 542), (204, 198, 542, 544), (199, 203, 546, 538), (203, 206, 545, 546), (349, 197, 543, 547), (211, 205, 541, 540), (214, 211, 540, 539), (197, 199, 538, 543), (205, 204, 544, 541), (206, 214, 539, 545), (200, 350, 557, 551), (171, 174, 553, 550), (213, 212, 548, 555), (201, 209, 556, 552), (209, 213, 555, 556), (208, 202, 554, 549), (202, 200, 551, 554), (174, 201, 552, 553), (212, 208, 549, 548), (350, 171, 550, 557)])
_uv = me_cube_001.uv_layers.new(name='UVMap')
_uv.uv.foreach_set('vector', [0.575, 0.1875, 0.625, 0.1875, 0.625, 0.25, 0.575, 0.25, 0.575, 0.375, 0.625, 0.375, 0.625, 0.5, 0.575, 0.5, 0.575, 0.6875, 0.625, 0.6875, 0.625, 0.75, 0.575, 0.75, 0.575, 0.875, 0.625, 0.875, 0.625, 1.0, 0.575, 1.0, 0.375, 0.1562, 0.375, 0.1875, 0.375, 0.1875, 0.375, 0.1562, 0.625, 0.5938, 0.625, 0.5625, 0.625, 0.5625, 0.625, 0.5938, 0.625, 0.125, 0.625, 0.09375, 0.625, 0.09375, 0.625, 0.125, 0.25, 0.6172, 0.375, 0.6172, 0.375, 0.625, 0.25, 0.625, 0.575, 0.5938, 0.625, 0.5938, 0.625, 0.625, 0.575, 0.625, 0.575, 0.09375, 0.625, 0.09375, 0.625, 0.125, 0.575, 0.125, 0.375, 0.09375, 0.4, 0.09375, 0.425, 0.09375, 0.425, 0.125, 0.375, 0.125, 0.375, 0.1172, 0.375, 0.1133, 0.375, 0.1094, 0.45, 0.09375, 0.475, 0.09375, 0.475, 0.125, 0.45, 0.125, 0.5, 0.09375, 0.525, 0.09375, 0.525, 0.125, 0.5, 0.125, 0.525, 0.09375, 0.575, 0.09375, 0.575, 0.125, 0.525, 0.125, 0.375, 0.5938, 0.4, 0.5938, 0.425, 0.5938, 0.425, 0.625, 0.375, 0.625, 0.375, 0.6172, 0.375, 0.6133, 0.375, 0.6094, 0.45, 0.5938, 0.475, 0.5938, 0.475, 0.625, 0.45, 0.625, 0.5, 0.5938, 0.525, 0.5938, 0.525, 0.625, 0.5, 0.625, 0.525, 0.5938, 0.575, 0.5938, 0.575, 0.625, 0.525, 0.625, 0.4, 0.875, 0.425, 0.875, 0.425, 1.0, 0.4, 1.0, 0.45, 0.875, 0.475, 0.875, 0.475, 1.0, 0.45, 1.0, 0.5, 0.875, 0.525, 0.875, 0.525, 1.0, 0.5, 1.0, 0.525, 0.875, 0.575, 0.875, 0.575, 1.0, 0.525, 1.0, 0.4, 0.6875, 0.425, 0.6875, 0.425, 0.75, 0.4, 0.75, 0.45, 0.6875, 0.475, 0.6875, 0.475, 0.75, 0.45, 0.75, 0.5, 0.6875, 0.525, 0.6875, 0.525, 0.75, 0.5, 0.75, 0.525, 0.6875, 0.575, 0.6875, 0.575, 0.75, 0.525, 0.75, 0.4, 0.375, 0.425, 0.375, 0.425, 0.5, 0.4, 0.5, 0.45, 0.375, 0.475, 0.375, 0.475, 0.5, 0.45, 0.5, 0.5, 0.375, 0.525, 0.375, 0.525, 0.5, 0.5, 0.5, 0.525, 0.375, 0.575, 0.375, 0.575, 0.5, 0.525, 0.5, 0.4, 0.1875, 0.425, 0.1875, 0.425, 0.25, 0.4, 0.25, 0.45, 0.1875, 0.475, 0.1875, 0.475, 0.25, 0.45, 0.25, 0.5, 0.1875, 0.525, 0.1875, 0.525, 0.25, 0.5, 0.25, 0.525, 0.1875, 0.575, 0.1875, 0.575, 0.25, 0.525, 0.25, 0.525, 0.6562, 0.575, 0.6562, 0.575, 0.6875, 0.525, 0.6875, 0.5, 0.6562, 0.525, 0.6562, 0.525, 0.6875, 0.5, 0.6875, 0.45, 0.6562, 0.475, 0.6562, 0.475, 0.6875, 0.45, 0.6875, 0.4, 0.6562, 0.425, 0.6562, 0.425, 0.6875, 0.4, 0.6875, 0.525, 0.0, 0.575, 0.0, 0.575, 0.0625, 0.525, 0.0625, 0.5, 0.0, 0.525, 0.0, 0.525, 0.0625, 0.5, 0.0625, 0.45, 0.0, 0.475, 0.0, 0.475, 0.0625, 0.45, 0.0625, 0.4, 0.0, 0.425, 0.0, 0.425, 0.0625, 0.4, 0.0625, 0.575, 0.0, 0.625, 0.0, 0.625, 0.0625, 0.575, 0.0625, 0.625, 0.375, 0.625, 0.25, 0.625, 0.25, 0.625, 0.375, 0.375, 0.5938, 0.375, 0.6094, 0.375, 0.6094, 0.375, 0.5938, 0.575, 0.6562, 0.625, 0.6562, 0.625, 0.6875, 0.575, 0.6875, 0.525, 0.1562, 0.575, 0.1562, 0.575, 0.1875, 0.525, 0.1875, 0.5, 0.1562, 0.525, 0.1562, 0.525, 0.1875, 0.5, 0.1875, 0.45, 0.1562, 0.475, 0.1562, 0.475, 0.1875, 0.45, 0.1875, 0.4, 0.1562, 0.425, 0.1562, 0.425, 0.1875, 0.4, 0.1875, 0.525, 0.5, 0.575, 0.5, 0.575, 0.5625, 0.525, 0.5625, 0.5, 0.5, 0.525, 0.5, 0.525, 0.5625, 0.5, 0.5625, 0.45, 0.5, 0.475, 0.5, 0.475, 0.5625, 0.45, 0.5625, 0.4, 0.5, 0.425, 0.5, 0.425, 0.5625, 0.4, 0.5625, 0.575, 0.5, 0.625, 0.5, 0.625, 0.5625, 0.575, 0.5625, 0.375, 0.6875, 0.375, 0.75, 0.375, 0.75, 0.375, 0.6875, 0.625, 0.1562, 0.625, 0.125, 0.625, 0.125, 0.625, 0.1562, 0.575, 0.1562, 0.625, 0.1562, 0.625, 0.1875, 0.575, 0.1875, 0.575, 0.125, 0.625, 0.125, 0.625, 0.1562, 0.575, 0.1562, 0.375, 0.125, 0.425, 0.125, 0.425, 0.1562, 0.4, 0.1562, 0.375, 0.1562, 0.375, 0.1406, 0.375, 0.1367, 0.375, 0.1328, 0.45, 0.125, 0.475, 0.125, 0.475, 0.1562, 0.45, 0.1562, 0.5, 0.125, 0.525, 0.125, 0.525, 0.1562, 0.5, 0.1562, 0.525, 0.125, 0.575, 0.125, 0.575, 0.1562, 0.525, 0.1562, 0.525, 0.5625, 0.575, 0.5625, 0.575, 0.5938, 0.525, 0.5938, 0.5, 0.5625, 0.525, 0.5625, 0.525, 0.5938, 0.5, 0.5938, 0.45, 0.5625, 0.475, 0.5625, 0.475, 0.5938, 0.45, 0.5938, 0.4, 0.5625, 0.425, 0.5625, 0.425, 0.5938, 0.4, 0.5938, 0.575, 0.5625, 0.625, 0.5625, 0.625, 0.5938, 0.575, 0.5938, 0.375, 0.5625, 0.375, 0.5938, 0.375, 0.5938, 0.375, 0.5625, 0.625, 0.875, 0.625, 0.75, 0.625, 0.75, 0.625, 0.875, 0.575, 0.625, 0.625, 0.625, 0.625, 0.6562, 0.575, 0.6562, 0.375, 0.375, 0.375, 0.5, 0.375, 0.5, 0.375, 0.375, 0.625, 0.0625, 0.625, 0.0, 0.625, 0.0, 0.625, 0.0625, 0.375, 0.625, 0.425, 0.625, 0.425, 0.6562, 0.4, 0.6562, 0.375, 0.6562, 0.375, 0.6406, 0.375, 0.6367, 0.375, 0.6328, 0.45, 0.625, 0.475, 0.625, 0.475, 0.6562, 0.45, 0.6562, 0.5, 0.625, 0.525, 0.625, 0.525, 0.6562, 0.5, 0.6562, 0.525, 0.625, 0.575, 0.625, 0.575, 0.6562, 0.525, 0.6562, 0.525, 0.0625, 0.575, 0.0625, 0.575, 0.09375, 0.525, 0.09375, 0.5, 0.0625, 0.525, 0.0625, 0.525, 0.09375, 0.5, 0.09375, 0.45, 0.0625, 0.475, 0.0625, 0.475, 0.09375, 0.45, 0.09375, 0.4, 0.0625, 0.425, 0.0625, 0.425, 0.09375, 0.4, 0.09375, 0.575, 0.0625, 0.625, 0.0625, 0.625, 0.09375, 0.575, 0.09375, 0.25, 0.6406, 0.375, 0.6406, 0.375, 0.6406, 0.25, 0.6406, 0.125, 0.6367, 0.25, 0.6367, 0.25, 0.6406, 0.125, 0.6406, 0.25, 0.6367, 0.375, 0.6367, 0.375, 0.6406, 0.25, 0.6406, 0.125, 0.6172, 0.25, 0.6172, 0.25, 0.625, 0.125, 0.625, 0.125, 0.6406, 0.25, 0.6406, 0.25, 0.6406, 0.125, 0.6406, 0.375, 0.875, 0.375, 1.0, 0.375, 1.0, 0.375, 0.875, 0.25, 0.625, 0.375, 0.625, 0.375, 0.6328, 0.25, 0.6328, 0.125, 0.625, 0.25, 0.625, 0.25, 0.6328, 0.125, 0.6328, 0.125, 0.6133, 0.25, 0.6133, 0.25, 0.6172, 0.125, 0.6172, 0.25, 0.6133, 0.375, 0.6133, 0.375, 0.6172, 0.25, 0.6172, 0.25, 0.6328, 0.375, 0.6328, 0.375, 0.6367, 0.25, 0.6367, 0.125, 0.6328, 0.25, 0.6328, 0.25, 0.6367, 0.125, 0.6367, 0.25, 0.6094, 0.375, 0.6094, 0.375, 0.6133, 0.25, 0.6133, 0.125, 0.6094, 0.25, 0.6094, 0.25, 0.6133, 0.125, 0.6133, 0.25, 0.6406, 0.375, 0.6406, 0.375, 0.6406, 0.25, 0.6406, 0.375, 0.5625, 0.375, 0.5938, 0.375, 0.5938, 0.375, 0.5625, 0.375, 0.09375, 0.375, 0.1094, 0.375, 0.1094, 0.375, 0.09375, 0.125, 0.6406, 0.25, 0.6406, 0.25, 0.6406, 0.125, 0.6406, 0.375, 0.6562, 0.375, 0.6875, 0.375, 0.6875, 0.375, 0.6562, 0.375, 0.6875, 0.375, 0.75, 0.375, 0.75, 0.375, 0.6875, 0.375, 0.0625, 0.375, 0.09375, 0.375, 0.09375, 0.375, 0.0625, 0.375, 0.5938, 0.375, 0.6094, 0.375, 0.6094, 0.375, 0.5938, 0.375, 0.1875, 0.375, 0.25, 0.375, 0.25, 0.375, 0.1875, 0.375, 0.09375, 0.375, 0.1094, 0.375, 0.1094, 0.375, 0.09375, 0.25, 0.6094, 0.125, 0.6094, 0.125, 0.6094, 0.25, 0.6094, 0.375, 0.5, 0.375, 0.5625, 0.375, 0.5625, 0.375, 0.5, 0.375, 0.0, 0.375, 0.0625, 0.375, 0.0625, 0.375, 0.0, 0.375, 0.6094, 0.25, 0.6094, 0.25, 0.6094, 0.375, 0.6094, 0.375, 0.6562, 0.375, 0.6875, 0.375, 0.6875, 0.375, 0.6562, 0.375, 0.1406, 0.375, 0.1562, 0.375, 0.1562, 0.375, 0.1406, 0.375, 0.0625, 0.375, 0.09375, 0.375, 0.09375, 0.375, 0.0625, 0.375, 0.6406, 0.375, 0.6562, 0.375, 0.6562, 0.375, 0.6406, 0.375, 0.1875, 0.375, 0.25, 0.375, 0.25, 0.375, 0.1875, 0.375, 0.0, 0.375, 0.0625, 0.375, 0.0625, 0.375, 0.0, 0.25, 0.6406, 0.375, 0.6406, 0.375, 0.6406, 0.25, 0.6406, 0.375, 0.5625, 0.375, 0.5938, 0.375, 0.5938, 0.375, 0.5625, 0.375, 0.09375, 0.375, 0.1094, 0.375, 0.1094, 0.375, 0.09375, 0.125, 0.6406, 0.25, 0.6406, 0.25, 0.6406, 0.125, 0.6406, 0.375, 0.6562, 0.375, 0.6875, 0.375, 0.6875, 0.375, 0.6562, 0.375, 0.6875, 0.375, 0.75, 0.375, 0.75, 0.375, 0.6875, 0.375, 0.0, 0.375, 0.0625, 0.375, 0.0625, 0.375, 0.0, 0.375, 0.1875, 0.375, 0.25, 0.375, 0.25, 0.375, 0.1875, 0.375, 0.375, 0.375, 0.5, 0.375, 0.5, 0.375, 0.375, 0.375, 0.1406, 0.375, 0.1562, 0.375, 0.1562, 0.375, 0.1406, 0.25, 0.6094, 0.125, 0.6094, 0.125, 0.6094, 0.25, 0.6094, 0.375, 0.5, 0.375, 0.5625, 0.375, 0.5625, 0.375, 0.5, 0.375, 0.6406, 0.375, 0.6562, 0.375, 0.6562, 0.375, 0.6406, 0.375, 0.1562, 0.375, 0.1875, 0.375, 0.1875, 0.375, 0.1562, 0.375, 0.6094, 0.25, 0.6094, 0.25, 0.6094, 0.375, 0.6094, 0.375, 0.875, 0.375, 1.0, 0.375, 1.0, 0.375, 0.875, 0.375, 0.375, 0.375, 0.5, 0.375, 0.5, 0.375, 0.375, 0.375, 0.1875, 0.375, 0.25, 0.375, 0.25, 0.375, 0.1875, 0.375, 0.0, 0.375, 0.0625, 0.375, 0.0625, 0.375, 0.0, 0.25, 0.6406, 0.375, 0.6406, 0.375, 0.6406, 0.25, 0.6406, 0.375, 0.5625, 0.375, 0.5938, 0.375, 0.5938, 0.375, 0.5625, 0.375, 0.09375, 0.375, 0.1094, 0.375, 0.1094, 0.375, 0.09375, 0.125, 0.6406, 0.25, 0.6406, 0.25, 0.6406, 0.125, 0.6406, 0.375, 0.6562, 0.375, 0.6875, 0.375, 0.6875, 0.375, 0.6562, 0.375, 0.375, 0.375, 0.5, 0.375, 0.5, 0.375, 0.375, 0.375, 0.1406, 0.375, 0.1562, 0.375, 0.1562, 0.375, 0.1406, 0.25, 0.6094, 0.125, 0.6094, 0.125, 0.6094, 0.25, 0.6094, 0.375, 0.5, 0.375, 0.5625, 0.375, 0.5625, 0.375, 0.5, 0.375, 0.6406, 0.375, 0.6562, 0.375, 0.6562, 0.375, 0.6406, 0.375, 0.1562, 0.375, 0.1875, 0.375, 0.1875, 0.375, 0.1562, 0.375, 0.6094, 0.25, 0.6094, 0.25, 0.6094, 0.375, 0.6094, 0.375, 0.875, 0.375, 1.0, 0.375, 1.0, 0.375, 0.875, 0.375, 0.5938, 0.375, 0.6094, 0.375, 0.6094, 0.375, 0.5938, 0.375, 0.0625, 0.375, 0.09375, 0.375, 0.09375, 0.375, 0.0625, 0.25, 0.6094, 0.125, 0.6094, 0.125, 0.6094, 0.25, 0.6094, 0.375, 0.1406, 0.375, 0.1562, 0.375, 0.1562, 0.375, 0.1406, 0.375, 0.375, 0.375, 0.5, 0.375, 0.5, 0.375, 0.375, 0.375, 0.1875, 0.375, 0.25, 0.375, 0.25, 0.375, 0.1875, 0.375, 0.0, 0.375, 0.0625, 0.375, 0.0625, 0.375, 0.0, 0.25, 0.6406, 0.375, 0.6406, 0.375, 0.6406, 0.25, 0.6406, 0.375, 0.5625, 0.375, 0.5938, 0.375, 0.5938, 0.375, 0.5625, 0.375, 0.09375, 0.375, 0.1094, 0.375, 0.1094, 0.375, 0.09375, 0.375, 0.1406, 0.375, 0.1562, 0.375, 0.1562, 0.375, 0.1406, 0.25, 0.6094, 0.125, 0.6094, 0.125, 0.6094, 0.25, 0.6094, 0.375, 0.5, 0.375, 0.5625, 0.375, 0.5625, 0.375, 0.5, 0.375, 0.6406, 0.375, 0.6562, 0.375, 0.6562, 0.375, 0.6406, 0.375, 0.1562, 0.375, 0.1875, 0.375, 0.1875, 0.375, 0.1562, 0.375, 0.6094, 0.25, 0.6094, 0.25, 0.6094, 0.375, 0.6094, 0.375, 0.875, 0.375, 1.0, 0.375, 1.0, 0.375, 0.875, 0.375, 0.5938, 0.375, 0.6094, 0.375, 0.6094, 0.375, 0.5938, 0.375, 0.0625, 0.375, 0.09375, 0.375, 0.09375, 0.375, 0.0625, 0.375, 0.6875, 0.375, 0.75, 0.375, 0.75, 0.375, 0.6875, 0.375, 0.1562, 0.375, 0.1875, 0.375, 0.1875, 0.375, 0.1562, 0.375, 0.6406, 0.375, 0.6562, 0.375, 0.6562, 0.375, 0.6406, 0.375, 0.5, 0.375, 0.5625, 0.375, 0.5625, 0.375, 0.5, 0.25, 0.6094, 0.125, 0.6094, 0.125, 0.6094, 0.25, 0.6094, 0.375, 0.1406, 0.375, 0.1562, 0.375, 0.1562, 0.375, 0.1406, 0.375, 0.375, 0.375, 0.5, 0.375, 0.5, 0.375, 0.375, 0.375, 0.1875, 0.375, 0.25, 0.375, 0.25, 0.375, 0.1875, 0.375, 0.0, 0.375, 0.0625, 0.375, 0.0625, 0.375, 0.0, 0.375, 0.5, 0.375, 0.5625, 0.375, 0.5625, 0.375, 0.5, 0.375, 0.6406, 0.375, 0.6562, 0.375, 0.6562, 0.375, 0.6406, 0.375, 0.1562, 0.375, 0.1875, 0.375, 0.1875, 0.375, 0.1562, 0.375, 0.6094, 0.25, 0.6094, 0.25, 0.6094, 0.375, 0.6094, 0.375, 0.875, 0.375, 1.0, 0.375, 1.0, 0.375, 0.875, 0.375, 0.5938, 0.375, 0.6094, 0.375, 0.6094, 0.375, 0.5938, 0.375, 0.0625, 0.375, 0.09375, 0.375, 0.09375, 0.375, 0.0625, 0.375, 0.6875, 0.375, 0.75, 0.375, 0.75, 0.375, 0.6875, 0.375, 0.6562, 0.375, 0.6875, 0.375, 0.6875, 0.375, 0.6562, 0.125, 0.6406, 0.25, 0.6406, 0.25, 0.6406, 0.125, 0.6406, 0.375, 0.875, 0.375, 1.0, 0.375, 1.0, 0.375, 0.875, 0.375, 0.6094, 0.25, 0.6094, 0.25, 0.6094, 0.375, 0.6094, 0.375, 0.1562, 0.375, 0.1875, 0.375, 0.1875, 0.375, 0.1562, 0.375, 0.6406, 0.375, 0.6563, 0.375, 0.6562, 0.375, 0.6406, 0.375, 0.5, 0.375, 0.5625, 0.375, 0.5625, 0.375, 0.5, 0.25, 0.6094, 0.125, 0.6094, 0.125, 0.6094, 0.25, 0.6094, 0.375, 0.1406, 0.375, 0.1562, 0.375, 0.1562, 0.375, 0.1406, 0.375, 0.375, 0.375, 0.5, 0.375, 0.5, 0.375, 0.375, 0.375, 0.6094, 0.25, 0.6094, 0.25, 0.6094, 0.375, 0.6094, 0.375, 0.875, 0.375, 1.0, 0.375, 1.0, 0.375, 0.875, 0.375, 0.5938, 0.375, 0.6094, 0.375, 0.6094, 0.375, 0.5938, 0.375, 0.0625, 0.375, 0.09375, 0.375, 0.09375, 0.375, 0.0625, 0.375, 0.6875, 0.375, 0.75, 0.375, 0.75, 0.375, 0.6875, 0.375, 0.6562, 0.375, 0.6875, 0.375, 0.6875, 0.375, 0.6562, 0.125, 0.6406, 0.25, 0.6406, 0.25, 0.6406, 0.125, 0.6406, 0.375, 0.09375, 0.375, 0.1094, 0.375, 0.1094, 0.375, 0.09375, 0.375, 0.5625, 0.375, 0.5938, 0.375, 0.5938, 0.375, 0.5625, 0.25, 0.6406, 0.375, 0.6406, 0.375, 0.6406, 0.25, 0.6406, 0.375, 0.6875, 0.375, 0.75, 0.375, 0.75, 0.375, 0.6875, 0.375, 0.0625, 0.375, 0.09375, 0.375, 0.09375, 0.375, 0.0625, 0.375, 0.5938, 0.375, 0.6094, 0.375, 0.6094, 0.375, 0.5938, 0.375, 0.875, 0.375, 1.0, 0.375, 1.0, 0.375, 0.875, 0.375, 0.6094, 0.25, 0.6094, 0.25, 0.6094, 0.375, 0.6094, 0.375, 0.1562, 0.375, 0.1875, 0.375, 0.1875, 0.375, 0.1562, 0.375, 0.6406, 0.375, 0.6562, 0.375, 0.6562, 0.375, 0.6406, 0.375, 0.5, 0.375, 0.5625, 0.375, 0.5625, 0.375, 0.5, 0.375, 0.5938, 0.375, 0.6094, 0.375, 0.6094, 0.375, 0.5938, 0.375, 0.0625, 0.375, 0.09375, 0.375, 0.09375, 0.375, 0.0625, 0.375, 0.6875, 0.375, 0.75, 0.375, 0.75, 0.375, 0.6875, 0.375, 0.6563, 0.375, 0.6875, 0.375, 0.6875, 0.375, 0.6562, 0.125, 0.6406, 0.25, 0.6406, 0.25, 0.6406, 0.125, 0.6406, 0.375, 0.09375, 0.375, 0.1094, 0.375, 0.1094, 0.375, 0.09375, 0.375, 0.5625, 0.375, 0.5938, 0.375, 0.5938, 0.375, 0.5625, 0.25, 0.6406, 0.375, 0.6406, 0.375, 0.6406, 0.25, 0.6406, 0.375, 0.0, 0.375, 0.0625, 0.375, 0.0625, 0.375, 0.0, 0.375, 0.1875, 0.375, 0.25, 0.375, 0.25, 0.375, 0.1875, 0.375, 0.5625, 0.375, 0.5938, 0.375, 0.5938, 0.375, 0.5625, 0.375, 0.09375, 0.375, 0.1094, 0.375, 0.1094, 0.375, 0.09375, 0.125, 0.6406, 0.25, 0.6406, 0.25, 0.6406, 0.125, 0.6406, 0.375, 0.6562, 0.375, 0.6875, 0.375, 0.6875, 0.375, 0.6562, 0.375, 0.6875, 0.375, 0.75, 0.375, 0.75, 0.375, 0.6875, 0.375, 0.0625, 0.375, 0.09375, 0.375, 0.09375, 0.375, 0.0625, 0.375, 0.5938, 0.375, 0.6094, 0.375, 0.6094, 0.375, 0.5938, 0.375, 0.875, 0.375, 1.0, 0.375, 1.0, 0.375, 0.875, 0.375, 0.6562, 0.375, 0.6875, 0.375, 0.6875, 0.375, 0.6562, 0.125, 0.6406, 0.25, 0.6406, 0.25, 0.6406, 0.125, 0.6406, 0.375, 0.09375, 0.375, 0.1094, 0.375, 0.1094, 0.375, 0.09375, 0.375, 0.5625, 0.375, 0.5938, 0.375, 0.5938, 0.375, 0.5625, 0.25, 0.6406, 0.375, 0.6406, 0.375, 0.6406, 0.25, 0.6406, 0.375, 0.0, 0.375, 0.0625, 0.375, 0.0625, 0.375, 0.0, 0.375, 0.1875, 0.375, 0.25, 0.375, 0.25, 0.375, 0.1875, 0.375, 0.375, 0.375, 0.5, 0.375, 0.5, 0.375, 0.375, 0.375, 0.1406, 0.375, 0.1562, 0.375, 0.1562, 0.375, 0.1406, 0.25, 0.6094, 0.125, 0.6094, 0.125, 0.6094, 0.25, 0.6094, 0.25, 0.6875, 0.375, 0.6875, 0.375, 0.75, 0.25, 0.75, 0.125, 0.6562, 0.25, 0.6562, 0.375, 0.6562, 0.375, 0.6875, 0.25, 0.6875, 0.125, 0.6875, 0.25, 0.5, 0.375, 0.5, 0.375, 0.5625, 0.25, 0.5625, 0.125, 0.5625, 0.25, 0.5625, 0.375, 0.5625, 0.375, 0.5938, 0.25, 0.5938, 0.125, 0.5938, 0.25, 0.6406, 0.375, 0.6406, 0.375, 0.6562, 0.25, 0.6562, 0.125, 0.6406, 0.25, 0.6406, 0.25, 0.6562, 0.125, 0.6562, 0.125, 0.5938, 0.25, 0.5938, 0.25, 0.6094, 0.125, 0.6094, 0.25, 0.5938, 0.375, 0.5938, 0.375, 0.6094, 0.25, 0.6094, 0.25, 0.6406, 0.375, 0.6406, 0.375, 0.6406, 0.25, 0.6406, 0.375, 0.0, 0.375, 0.0625, 0.375, 0.0625, 0.375, 0.0, 0.375, 0.1875, 0.375, 0.25, 0.375, 0.25, 0.375, 0.1875, 0.375, 0.375, 0.375, 0.5, 0.375, 0.5, 0.375, 0.375, 0.375, 0.1406, 0.375, 0.1562, 0.375, 0.1562, 0.375, 0.1406, 0.25, 0.6094, 0.125, 0.6094, 0.125, 0.6094, 0.25, 0.6094, 0.375, 0.5, 0.375, 0.5625, 0.375, 0.5625, 0.375, 0.5, 0.375, 0.6406, 0.375, 0.6562, 0.375, 0.6562, 0.375, 0.6406, 0.375, 0.1562, 0.375, 0.1875, 0.375, 0.1875, 0.375, 0.1562, 0.375, 0.6094, 0.25, 0.6094, 0.25, 0.6094, 0.375, 0.6094, 0.625, 0.09375, 0.625, 0.0625, 0.625, 0.0625, 0.625, 0.09375, 0.625, 0.0625, 0.625, 0.0, 0.625, 0.0, 0.625, 0.0625, 0.625, 0.25, 0.625, 0.1875, 0.625, 0.1875, 0.625, 0.25, 0.625, 0.6875, 0.625, 0.6562, 0.625, 0.6562, 0.625, 0.6875, 0.625, 0.1562, 0.625, 0.125, 0.625, 0.125, 0.625, 0.1562, 0.625, 0.5625, 0.625, 0.5, 0.625, 0.5, 0.625, 0.5625, 0.625, 0.6562, 0.625, 0.625, 0.625, 0.625, 0.625, 0.6562, 0.625, 0.09375, 0.625, 0.0625, 0.625, 0.0625, 0.625, 0.09375, 0.625, 0.625, 0.625, 0.5938, 0.625, 0.5938, 0.625, 0.625, 0.625, 0.75, 0.625, 0.6875, 0.625, 0.6875, 0.625, 0.75, 0.625, 0.25, 0.625, 0.1875, 0.625, 0.1875, 0.625, 0.25, 0.625, 0.6875, 0.625, 0.6562, 0.625, 0.6562, 0.625, 0.6875, 0.625, 0.1875, 0.625, 0.1562, 0.625, 0.1562, 0.625, 0.1875, 0.75, 0.6875, 0.875, 0.6875, 0.875, 0.75, 0.75, 0.75, 0.625, 0.09375, 0.625, 0.0625, 0.625, 0.0625, 0.625, 0.09375, 0.75, 0.6875, 0.625, 0.6875, 0.625, 0.6875, 0.75, 0.6875, 0.75, 0.5, 0.875, 0.5, 0.875, 0.5625, 0.75, 0.5625, 0.75, 0.5625, 0.875, 0.5625, 0.875, 0.5625, 0.75, 0.5625, 0.625, 0.625, 0.625, 0.5938, 0.625, 0.5938, 0.625, 0.625, 0.625, 0.75, 0.625, 0.6875, 0.625, 0.6875, 0.625, 0.75, 0.625, 0.6562, 0.625, 0.625, 0.625, 0.625, 0.625, 0.6562, 0.625, 0.1875, 0.625, 0.1562, 0.625, 0.1562, 0.625, 0.1875, 0.625, 0.5, 0.625, 0.375, 0.625, 0.375, 0.625, 0.5, 0.625, 0.5625, 0.625, 0.5, 0.625, 0.5, 0.625, 0.5625, 0.625, 0.125, 0.625, 0.09375, 0.625, 0.09375, 0.625, 0.125, 0.625, 0.625, 0.625, 0.5938, 0.625, 0.5938, 0.625, 0.625, 0.625, 0.5938, 0.625, 0.5625, 0.625, 0.5625, 0.625, 0.5938, 0.625, 0.625, 0.625, 0.5938, 0.625, 0.5938, 0.625, 0.625, 0.625, 0.6562, 0.625, 0.625, 0.625, 0.625, 0.625, 0.6562, 0.75, 0.6875, 0.625, 0.6875, 0.625, 0.6875, 0.75, 0.6875, 0.625, 0.5938, 0.625, 0.5625, 0.625, 0.5625, 0.625, 0.5938, 0.625, 0.5938, 0.625, 0.5625, 0.625, 0.5625, 0.625, 0.5938, 0.625, 0.1875, 0.625, 0.1562, 0.625, 0.1562, 0.625, 0.1875, 0.625, 0.6562, 0.625, 0.625, 0.625, 0.625, 0.625, 0.6562, 0.625, 0.6875, 0.625, 0.6562, 0.625, 0.6562, 0.625, 0.6875, 0.625, 0.1562, 0.625, 0.125, 0.625, 0.125, 0.625, 0.1562, 0.625, 0.125, 0.625, 0.09375, 0.625, 0.09375, 0.625, 0.125, 0.75, 0.5938, 0.875, 0.5938, 0.875, 0.625, 0.75, 0.625, 0.75, 0.6562, 0.875, 0.6562, 0.875, 0.6875, 0.75, 0.6875, 0.75, 0.5625, 0.875, 0.5625, 0.875, 0.5938, 0.75, 0.5938, 0.75, 0.625, 0.875, 0.625, 0.875, 0.6562, 0.75, 0.6562, 0.625, 0.1562, 0.625, 0.125, 0.625, 0.125, 0.625, 0.1562, 0.625, 0.1875, 0.625, 0.1562, 0.625, 0.1562, 0.625, 0.1875, 0.75, 0.5625, 0.875, 0.5625, 0.875, 0.5625, 0.75, 0.5625, 0.625, 0.6875, 0.625, 0.6562, 0.625, 0.6562, 0.625, 0.6875, 0.625, 0.09375, 0.625, 0.0625, 0.625, 0.0625, 0.625, 0.09375, 0.625, 0.125, 0.625, 0.09375, 0.625, 0.09375, 0.625, 0.125, 0.375, 0.5625, 0.4, 0.5625, 0.4, 0.5938, 0.375, 0.5938, 0.375, 0.5, 0.4, 0.5, 0.4, 0.5625, 0.375, 0.5625, 0.375, 0.1562, 0.4, 0.1562, 0.4, 0.1875, 0.375, 0.1875, 0.375, 0.1875, 0.4, 0.1875, 0.4, 0.25, 0.375, 0.25, 0.375, 0.375, 0.4, 0.375, 0.4, 0.5, 0.375, 0.5, 0.375, 0.0625, 0.4, 0.0625, 0.4, 0.09375, 0.375, 0.09375, 0.375, 0.0, 0.4, 0.0, 0.4, 0.0625, 0.375, 0.0625, 0.375, 0.6562, 0.4, 0.6562, 0.4, 0.6875, 0.375, 0.6875, 0.375, 0.6875, 0.4, 0.6875, 0.4, 0.75, 0.375, 0.75, 0.375, 0.875, 0.4, 0.875, 0.4, 1.0, 0.375, 1.0, 0.375, 0.75, 0.4, 0.75, 0.4, 0.875, 0.375, 0.875, 0.375, 0.25, 0.4, 0.25, 0.4, 0.375, 0.375, 0.375, 0.625, 0.5625, 0.75, 0.5625, 0.75, 0.5625, 0.625, 0.5625, 0.625, 0.625, 0.75, 0.625, 0.75, 0.6562, 0.625, 0.6562, 0.625, 0.5625, 0.75, 0.5625, 0.75, 0.5938, 0.625, 0.5938, 0.625, 0.6562, 0.75, 0.6562, 0.75, 0.6875, 0.625, 0.6875, 0.625, 0.5938, 0.75, 0.5938, 0.75, 0.625, 0.625, 0.625, 0.875, 0.6875, 0.75, 0.6875, 0.75, 0.6875, 0.875, 0.6875, 0.625, 0.75, 0.625, 0.75, 0.625, 0.75, 0.625, 0.75, 0.625, 0.5625, 0.75, 0.5625, 0.75, 0.5625, 0.625, 0.5625, 0.625, 0.5, 0.75, 0.5, 0.75, 0.5625, 0.625, 0.5625, 0.875, 0.6875, 0.75, 0.6875, 0.75, 0.6875, 0.875, 0.6875, 0.625, 0.6875, 0.75, 0.6875, 0.75, 0.75, 0.625, 0.75, 0.375, 0.25, 0.375, 0.375, 0.375, 0.375, 0.375, 0.25, 0.125, 0.5, 0.25, 0.5, 0.25, 0.5625, 0.125, 0.5625, 0.125, 0.6875, 0.25, 0.6875, 0.25, 0.75, 0.125, 0.75, 0.375, 0.25, 0.375, 0.375, 0.375, 0.375, 0.375, 0.25, 0.375, 0.75, 0.375, 0.875, 0.375, 0.875, 0.375, 0.75, 0.375, 0.75, 0.375, 0.875, 0.375, 0.875, 0.375, 0.75, 0.375, 0.75, 0.375, 0.875, 0.375, 0.875, 0.375, 0.75, 0.375, 0.25, 0.375, 0.375, 0.375, 0.375, 0.375, 0.25, 0.375, 0.75, 0.375, 0.875, 0.375, 0.875, 0.375, 0.75, 0.375, 0.75, 0.375, 0.875, 0.375, 0.875, 0.375, 0.75, 0.375, 0.25, 0.375, 0.375, 0.375, 0.375, 0.375, 0.25, 0.375, 0.75, 0.375, 0.875, 0.375, 0.875, 0.375, 0.75, 0.375, 0.25, 0.375, 0.375, 0.375, 0.375, 0.375, 0.25, 0.375, 0.75, 0.375, 0.875, 0.375, 0.875, 0.375, 0.75, 0.375, 0.25, 0.375, 0.375, 0.375, 0.375, 0.375, 0.25, 0.375, 0.25, 0.375, 0.375, 0.375, 0.375, 0.375, 0.25, 0.375, 0.75, 0.375, 0.875, 0.375, 0.875, 0.375, 0.75, 0.375, 0.25, 0.375, 0.375, 0.375, 0.375, 0.375, 0.25, 0.375, 0.75, 0.375, 0.875, 0.375, 0.875, 0.375, 0.75, 0.375, 0.25, 0.375, 0.375, 0.375, 0.375, 0.375, 0.25, 0.625, 1.0, 0.625, 0.875, 0.625, 0.875, 0.625, 1.0, 0.625, 0.5, 0.625, 0.375, 0.625, 0.375, 0.625, 0.5, 0.525, 0.25, 0.575, 0.25, 0.575, 0.375, 0.525, 0.375, 0.5, 0.25, 0.525, 0.25, 0.525, 0.375, 0.5, 0.375, 0.45, 0.25, 0.475, 0.25, 0.475, 0.375, 0.45, 0.375, 0.4, 0.25, 0.425, 0.25, 0.425, 0.375, 0.4, 0.375, 0.525, 0.75, 0.575, 0.75, 0.575, 0.875, 0.525, 0.875, 0.5, 0.75, 0.525, 0.75, 0.525, 0.875, 0.5, 0.875, 0.45, 0.75, 0.475, 0.75, 0.475, 0.875, 0.45, 0.875, 0.4, 0.75, 0.425, 0.75, 0.425, 0.875, 0.4, 0.875, 0.575, 0.75, 0.625, 0.75, 0.625, 0.875, 0.575, 0.875, 0.575, 0.25, 0.625, 0.25, 0.625, 0.375, 0.575, 0.375, 0.375, 0.75, 0.375, 0.875, 0.375, 0.875, 0.375, 0.75, 0.375, 0.6406, 0.375, 0.6562, 0.375, 0.6562, 0.375, 0.6406, 0.375, 0.0625, 0.375, 0.09375, 0.375, 0.09375, 0.375, 0.0625, 0.375, 0.6562, 0.375, 0.6875, 0.375, 0.6875, 0.375, 0.6562, 0.375, 0.0, 0.375, 0.0625, 0.375, 0.0625, 0.375, 0.0, 0.375, 0.09375, 0.375, 0.1094, 0.375, 0.1094, 0.375, 0.09375, 0.375, 0.875, 0.375, 1.0, 0.375, 1.0, 0.375, 0.875, 0.125, 0.6406, 0.25, 0.6406, 0.25, 0.6406, 0.125, 0.6406, 0.25, 0.6406, 0.375, 0.6406, 0.375, 0.6406, 0.25, 0.6406, 0.375, 0.6875, 0.375, 0.75, 0.375, 0.75, 0.375, 0.6875, 0.375, 0.25, 0.375, 0.375, 0.375, 0.375, 0.375, 0.25, 0.375, 0.1406, 0.375, 0.1562, 0.375, 0.1562, 0.375, 0.1406, 0.375, 0.6094, 0.25, 0.6094, 0.25, 0.6094, 0.375, 0.6094, 0.375, 0.5, 0.375, 0.5625, 0.375, 0.5625, 0.375, 0.5, 0.25, 0.6094, 0.125, 0.6094, 0.125, 0.6094, 0.25, 0.6094, 0.375, 0.1875, 0.375, 0.25, 0.375, 0.25, 0.375, 0.1875, 0.375, 0.375, 0.375, 0.5, 0.375, 0.5, 0.375, 0.375, 0.375, 0.5625, 0.375, 0.5938, 0.375, 0.5938, 0.375, 0.5625, 0.375, 0.5938, 0.375, 0.6094, 0.375, 0.6094, 0.375, 0.5938, 0.375, 0.1562, 0.375, 0.1875, 0.375, 0.1875, 0.375, 0.1562, 0.425, 0.75, 0.45, 0.75, 0.45, 0.875, 0.425, 0.875, 0.425, 0.25, 0.45, 0.25, 0.45, 0.375, 0.425, 0.375, 0.425, 0.0625, 0.45, 0.0625, 0.45, 0.09375, 0.425, 0.09375, 0.425, 0.625, 0.45, 0.625, 0.45, 0.6562, 0.425, 0.6562, 0.425, 0.5625, 0.45, 0.5625, 0.45, 0.5938, 0.425, 0.5938, 0.425, 0.125, 0.45, 0.125, 0.45, 0.1562, 0.425, 0.1562, 0.425, 0.5, 0.45, 0.5, 0.45, 0.5625, 0.425, 0.5625, 0.425, 0.1562, 0.45, 0.1562, 0.45, 0.1875, 0.425, 0.1875, 0.425, 0.0, 0.45, 0.0, 0.45, 0.0625, 0.425, 0.0625, 0.425, 0.6562, 0.45, 0.6562, 0.45, 0.6875, 0.425, 0.6875, 0.425, 0.1875, 0.45, 0.1875, 0.45, 0.25, 0.425, 0.25, 0.425, 0.375, 0.45, 0.375, 0.45, 0.5, 0.425, 0.5, 0.425, 0.6875, 0.45, 0.6875, 0.45, 0.75, 0.425, 0.75, 0.425, 0.875, 0.45, 0.875, 0.45, 1.0, 0.425, 1.0, 0.425, 0.5938, 0.45, 0.5938, 0.45, 0.625, 0.425, 0.625, 0.425, 0.09375, 0.45, 0.09375, 0.45, 0.125, 0.425, 0.125, 0.475, 0.75, 0.5, 0.75, 0.5, 0.875, 0.475, 0.875, 0.475, 0.25, 0.5, 0.25, 0.5, 0.375, 0.475, 0.375, 0.475, 0.0625, 0.5, 0.0625, 0.5, 0.09375, 0.475, 0.09375, 0.475, 0.625, 0.5, 0.625, 0.5, 0.6562, 0.475, 0.6562, 0.475, 0.5625, 0.5, 0.5625, 0.5, 0.5938, 0.475, 0.5938, 0.475, 0.125, 0.5, 0.125, 0.5, 0.1562, 0.475, 0.1562, 0.475, 0.5, 0.5, 0.5, 0.5, 0.5625, 0.475, 0.5625, 0.475, 0.1562, 0.5, 0.1562, 0.5, 0.1875, 0.475, 0.1875, 0.475, 0.0, 0.5, 0.0, 0.5, 0.0625, 0.475, 0.0625, 0.475, 0.6562, 0.5, 0.6562, 0.5, 0.6875, 0.475, 0.6875, 0.475, 0.1875, 0.5, 0.1875, 0.5, 0.25, 0.475, 0.25, 0.475, 0.375, 0.5, 0.375, 0.5, 0.5, 0.475, 0.5, 0.475, 0.6875, 0.5, 0.6875, 0.5, 0.75, 0.475, 0.75, 0.475, 0.875, 0.5, 0.875, 0.5, 1.0, 0.475, 1.0, 0.475, 0.5938, 0.5, 0.5938, 0.5, 0.625, 0.475, 0.625, 0.475, 0.09375, 0.5, 0.09375, 0.5, 0.125, 0.475, 0.125, 0.4286, 0.8571, 0.3571, 1.0, 0.2857, 0.8571, 0.4286, 0.1429, 0.4286, 0.2857, 0.2857, 0.2857, 0.2857, 0.1429, 0.4286, 0.4286, 0.4286, 0.5714, 0.2857, 0.5714, 0.2857, 0.4286, 0.4286, 0.7143, 0.4286, 0.8571, 0.2857, 0.8571, 0.2857, 0.7143, 0.3571, 0.0, 0.4286, 0.1429, 0.2857, 0.1429, 0.4286, 0.2857, 0.4286, 0.4286, 0.2857, 0.4286, 0.2857, 0.2857, 0.4286, 0.5714, 0.4286, 0.7143, 0.2857, 0.7143, 0.2857, 0.5714, 0.2857, 0.1429, 0.2857, 0.2857, 0.1429, 0.2857, 0.1429, 0.1429, 0.2857, 0.4286, 0.2857, 0.5714, 0.1429, 0.5714, 0.1429, 0.4286, 0.2857, 0.7143, 0.2857, 0.8571, 0.1429, 0.8571, 0.1429, 0.7143, 0.2143, 0.0, 0.2857, 0.1429, 0.1429, 0.1429, 0.2857, 0.2857, 0.2857, 0.4286, 0.1429, 0.4286, 0.1429, 0.2857, 0.2857, 0.5714, 0.2857, 0.7143, 0.1429, 0.7143, 0.1429, 0.5714, 0.2857, 0.8571, 0.2143, 1.0, 0.1429, 0.8571, 0.1429, 0.4286, 0.1429, 0.5714, 0.0, 0.5714, 0.0, 0.4286, 0.1429, 0.7143, 0.1429, 0.8571, 2.98e-08, 0.8571, 0.0, 0.7143, 0.07143, 0.0, 0.1429, 0.1429, 2.98e-08, 0.1429, 0.1429, 0.2857, 0.1429, 0.4286, 0.0, 0.4286, 0.0, 0.2857, 0.1429, 0.5714, 0.1429, 0.7143, 0.0, 0.7143, 0.0, 0.5714, 0.1429, 0.8571, 0.07143, 1.0, 2.98e-08, 0.8571, 0.1429, 0.1429, 0.1429, 0.2857, 0.0, 0.2857, 2.98e-08, 0.1429, 0.4286, 0.8571, 0.3571, 1.0, 0.2857, 0.8571, 0.4286, 0.1429, 0.4286, 0.2857, 0.2857, 0.2857, 0.2857, 0.1429, 0.4286, 0.4286, 0.4286, 0.5714, 0.2857, 0.5714, 0.2857, 0.4286, 0.4286, 0.7143, 0.4286, 0.8571, 0.2857, 0.8571, 0.2857, 0.7143, 0.3571, 0.0, 0.4286, 0.1429, 0.2857, 0.1429, 0.4286, 0.2857, 0.4286, 0.4286, 0.2857, 0.4286, 0.2857, 0.2857, 0.4286, 0.5714, 0.4286, 0.7143, 0.2857, 0.7143, 0.2857, 0.5714, 0.2857, 0.1429, 0.2857, 0.2857, 0.1429, 0.2857, 0.1429, 0.1429, 0.2857, 0.4286, 0.2857, 0.5714, 0.1429, 0.5714, 0.1429, 0.4286, 0.2857, 0.7143, 0.2857, 0.8571, 0.1429, 0.8571, 0.1429, 0.7143, 0.2143, 0.0, 0.2857, 0.1429, 0.1429, 0.1429, 0.2857, 0.2857, 0.2857, 0.4286, 0.1429, 0.4286, 0.1429, 0.2857, 0.2857, 0.5714, 0.2857, 0.7143, 0.1429, 0.7143, 0.1429, 0.5714, 0.2857, 0.8571, 0.2143, 1.0, 0.1429, 0.8571, 0.1429, 0.4286, 0.1429, 0.5714, 0.0, 0.5714, 0.0, 0.4286, 0.1429, 0.7143, 0.1429, 0.8571, 2.98e-08, 0.8571, 0.0, 0.7143, 0.07143, 0.0, 0.1429, 0.1429, 2.98e-08, 0.1429, 0.1429, 0.2857, 0.1429, 0.4286, 0.0, 0.4286, 0.0, 0.2857, 0.1429, 0.5714, 0.1429, 0.7143, 0.0, 0.7143, 0.0, 0.5714, 0.1429, 0.8571, 0.07143, 1.0, 2.98e-08, 0.8571, 0.1429, 0.1429, 0.1429, 0.2857, 0.0, 0.2857, 2.98e-08, 0.1429, 0.625, 0.5, 0.625, 0.375, 0.625, 0.375, 0.625, 0.5, 0.875, 0.5, 0.75, 0.5, 0.75, 0.5, 0.875, 0.5, 0.625, 0.875, 0.625, 0.75, 0.625, 0.75, 0.625, 0.875, 0.75, 0.5, 0.625, 0.5, 0.625, 0.5, 0.75, 0.5, 0.875, 0.5, 0.75, 0.5, 0.75, 0.5, 0.875, 0.5, 0.625, 0.5, 0.625, 0.5, 0.625, 0.5, 0.625, 0.5, 0.625, 0.25, 0.625, 0.25, 0.625, 0.25, 0.625, 0.25, 0.625, 1.0, 0.625, 0.875, 0.625, 0.875, 0.625, 1.0, 0.625, 0.75, 0.75, 0.75, 0.75, 0.75, 0.625, 0.75, 0.625, 0.0, 0.625, 0.0, 0.625, 0.0, 0.625, 0.0, 0.625, 0.375, 0.625, 0.25, 0.625, 0.25, 0.625, 0.375, 0.75, 0.75, 0.875, 0.75, 0.875, 0.75, 0.75, 0.75, 0.75, 0.75, 0.875, 0.75, 0.875, 0.75, 0.75, 0.75, 0.625, 0.0, 0.625, 0.0, 0.625, 0.0, 0.625, 0.0, 0.625, 0.75, 0.75, 0.75, 0.75, 0.75, 0.625, 0.75, 0.625, 1.0, 0.625, 0.875, 0.625, 0.875, 0.625, 1.0, 0.625, 0.875, 0.625, 0.75, 0.625, 0.75, 0.625, 0.875, 0.625, 0.75, 0.625, 0.75, 0.625, 0.75, 0.625, 0.75, 0.625, 0.375, 0.625, 0.25, 0.625, 0.25, 0.625, 0.375, 0.625, 0.25, 0.625, 0.25, 0.625, 0.25, 0.625, 0.25, 0.625, 0.5, 0.625, 0.5, 0.625, 0.5, 0.625, 0.5, 0.875, 0.5, 0.75, 0.5, 0.75, 0.5, 0.875, 0.5, 0.75, 0.5, 0.625, 0.5, 0.625, 0.5, 0.75, 0.5, 0.625, 0.5, 0.625, 0.375, 0.625, 0.375, 0.625, 0.5, 0.875, 0.5, 0.75, 0.5, 0.75, 0.5, 0.875, 0.5, 0.75, 0.75, 0.875, 0.75, 0.875, 0.75, 0.75, 0.75, 0.625, 0.75, 0.625, 0.75, 0.625, 0.75, 0.625, 0.75, 0.625, 0.25, 0.625, 0.25, 0.625, 0.25, 0.625, 0.25, 0.625, 0.75, 0.75, 0.75, 0.75, 0.75, 0.625, 0.75, 0.625, 1.0, 0.625, 0.875, 0.625, 0.875, 0.625, 1.0, 0.625, 0.375, 0.625, 0.25, 0.625, 0.25, 0.625, 0.375, 0.625, 0.0, 0.625, 0.0, 0.625, 0.0, 0.625, 0.0, 0.75, 0.5, 0.625, 0.5, 0.625, 0.5, 0.75, 0.5, 0.625, 0.875, 0.625, 0.75, 0.625, 0.75, 0.625, 0.875, 0.625, 0.5, 0.625, 0.5, 0.625, 0.5, 0.625, 0.5, 0.75, 0.75, 0.875, 0.75, 0.875, 0.75, 0.75, 0.75, 0.75, 0.75, 0.875, 0.75, 0.875, 0.75, 0.75, 0.75, 0.625, 0.5, 0.625, 0.5, 0.625, 0.5, 0.625, 0.5, 0.625, 0.5, 0.625, 0.375, 0.625, 0.375, 0.625, 0.5, 0.625, 0.75, 0.625, 0.75, 0.625, 0.75, 0.625, 0.75, 0.625, 0.25, 0.625, 0.25, 0.625, 0.25, 0.625, 0.25, 0.625, 0.75, 0.75, 0.75, 0.75, 0.75, 0.625, 0.75, 0.625, 1.0, 0.625, 0.875, 0.625, 0.875, 0.625, 1.0, 0.625, 0.375, 0.625, 0.25, 0.625, 0.25, 0.625, 0.375, 0.625, 0.0, 0.625, 0.0, 0.625, 0.0, 0.625, 0.0, 0.75, 0.5, 0.625, 0.5, 0.625, 0.5, 0.75, 0.5, 0.625, 0.875, 0.625, 0.75, 0.625, 0.75, 0.625, 0.875, 0.625, 0.5, 0.625, 0.5, 0.625, 0.5, 0.625, 0.5, 0.625, 0.0, 0.625, 0.875, 0.625, 0.75, 0.625, 0.75, 0.75, 0.75, 0.625, 0.0, 0.625, 0.5, 0.625, 0.375, 0.625, 0.25, 0.875, 0.5, 0.75, 0.5, 0.625, 0.5, 0.875, 0.5, 0.75, 0.5, 0.75, 0.5, 0.875, 0.5, 0.625, 0.5, 0.625, 0.375, 0.625, 0.375, 0.625, 0.5, 0.625, 0.75, 0.625, 0.75, 0.625, 0.75, 0.625, 0.75, 0.625, 0.25, 0.625, 0.25, 0.625, 0.25, 0.625, 0.25, 0.625, 0.75, 0.75, 0.75, 0.75, 0.75, 0.625, 0.75, 0.625, 1.0, 0.625, 0.875, 0.625, 0.875, 0.625, 1.0, 0.625, 0.375, 0.625, 0.25, 0.625, 0.25, 0.625, 0.375, 0.625, 0.0, 0.625, 0.0, 0.625, 0.0, 0.625, 0.0, 0.75, 0.5, 0.625, 0.5, 0.625, 0.5, 0.75, 0.5, 0.625, 0.875, 0.625, 0.75, 0.625, 0.75, 0.625, 0.875, 0.375, 0.25, 0.375, 0.375, 0.375, 0.375, 0.375, 0.25, 0.375, 0.1875, 0.375, 0.25, 0.375, 0.25, 0.375, 0.1875, 0.375, 0.5625, 0.375, 0.5938, 0.375, 0.5938, 0.375, 0.5625, 0.375, 0.5938, 0.375, 0.6094, 0.375, 0.6094, 0.375, 0.5938, 0.375, 0.375, 0.375, 0.5, 0.375, 0.5, 0.375, 0.375, 0.375, 0.1406, 0.375, 0.1562, 0.375, 0.1562, 0.375, 0.1406, 0.25, 0.6094, 0.125, 0.6094, 0.125, 0.6094, 0.25, 0.6094, 0.375, 0.5, 0.375, 0.5625, 0.375, 0.5625, 0.375, 0.5, 0.375, 0.1562, 0.375, 0.1875, 0.375, 0.1875, 0.375, 0.1562, 0.375, 0.6094, 0.25, 0.6094, 0.25, 0.6094, 0.375, 0.6094, 0.375, 0.75, 0.375, 0.875, 0.375, 0.875, 0.375, 0.75, 0.375, 0.0, 0.375, 0.0625, 0.375, 0.0625, 0.375, 0.0, 0.25, 0.6406, 0.375, 0.6406, 0.375, 0.6406, 0.25, 0.6406, 0.375, 0.09375, 0.375, 0.1094, 0.375, 0.1094, 0.375, 0.09375, 0.125, 0.6406, 0.25, 0.6406, 0.25, 0.6406, 0.125, 0.6406, 0.375, 0.6562, 0.375, 0.6875, 0.375, 0.6875, 0.375, 0.6563, 0.375, 0.6875, 0.375, 0.75, 0.375, 0.75, 0.375, 0.6875, 0.375, 0.0625, 0.375, 0.09375, 0.375, 0.09375, 0.375, 0.0625, 0.375, 0.6406, 0.375, 0.6562, 0.375, 0.6563, 0.375, 0.6406, 0.375, 0.875, 0.375, 1.0, 0.375, 1.0, 0.375, 0.875])
me_cube_001.use_mirror_y = True
me_cube_001.update()

# ---- objects
ob_characters = bpy.data.objects.new('Characters', me_cube_001)
ob_empty = bpy.data.objects.new('Empty', None)

# ---- transforms, parenting, visibility, modifiers, constraints
ob_characters.location = (-0.0005198, -2.322, 3.032)
ob_characters.rotation_euler = (0.0, -0.0, 1.571)
ob_characters.scale = (0.3329, 0.3329, 0.3329)
ob_characters.use_mesh_mirror_y = True
ob_empty.location = (-2.206e-16, 0.8869, 2.654)
ob_empty.rotation_euler = (1.571, -0.0, 1.571)
ob_empty.scale = (1.961, 1.961, 1.961)
ob_empty.empty_display_type = 'IMAGE'
ob_empty.empty_display_size = 5.0

# ---- collection membership
col_collection.objects.link(ob_characters)
col_collection.objects.link(ob_empty)

# ---- scene / render settings (as saved in the file)
scene.frame_start = 1; scene.frame_end = 250; scene.frame_set(118)
scene.render.engine = 'BLENDER_EEVEE_NEXT'
scene.cycles.sampling_pattern = 'TABULATED_SOBOL'
scene.cycles.use_light_tree = False
scene.view_settings.view_transform = 'Filmic'
bpy.context.view_layer.update()

# ---- added for rendering (the .blend has no active camera and no usable light): camera, sun
cam_auto = bpy.data.cameras.new('AutoCamera')
cam_auto.lens = 50.0
cam_auto.sensor_width = 36.0
cam_auto.clip_end = 1000.0
ob_auto_camera = bpy.data.objects.new('AutoCamera', cam_auto)
scene.collection.objects.link(ob_auto_camera)
ob_auto_camera.location = (4.72535, -8.12277, 6.09253)
ob_auto_camera.rotation_euler = (1.09748, -7.21219e-08, 0.694738)
scene.camera = ob_auto_camera
light_auto_sun = bpy.data.lights.new('AutoSun', 'SUN')
light_auto_sun.energy = 3.0
light_auto_sun.angle = 0.0523599
ob_auto_sun = bpy.data.objects.new('AutoSun', light_auto_sun)
scene.collection.objects.link(ob_auto_sun)
ob_auto_sun.rotation_euler = (0.872665, 0.174533, 0.523599)
bpy.context.view_layer.update()
